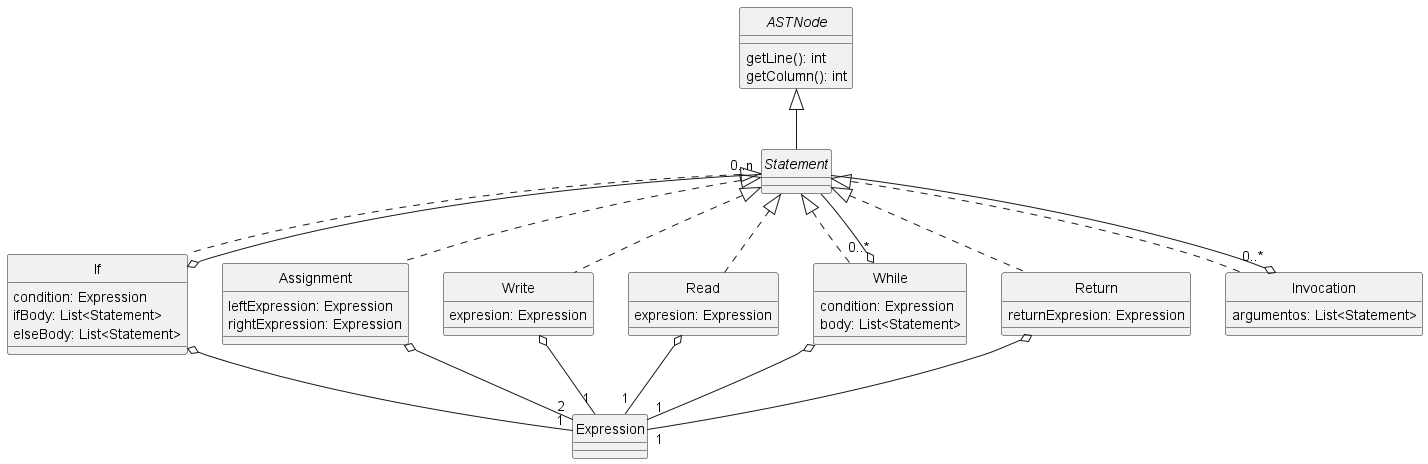

The diagram above was rendered by PlantUML. Its source (embedded in the PNG):
@startuml Statements
skinparam style strictuml
skinparam monochrome true


interface ASTNode {
    getLine(): int
    getColumn(): int
}

interface Statement

class If {
    condition: Expression
    ifBody: List<Statement>
    elseBody: List<Statement>
}

class Assignment {
    leftExpression: Expression
    rightExpression: Expression
    ' Deben de poder ser evaluables
}

class Write {
    expresion: Expression
}

class Read {
    expresion: Expression
}

class While {
    condition: Expression
    body: List<Statement>
}

class Return {
    returnExpresion: Expression
}

class Invocation {
    argumentos: List<Statement>
}

ASTNode <|-- Statement
Statement <|.. If
Statement <|.. Assignment
Statement <|.. Write
Statement <|.. Read
Statement <|.. While
Statement <|.. Return
Statement <|.. Invocation
If o-- "1" Expression
Write o-- "1" Expression
Read o-- "1" Expression
While o-- "1" Expression
While "0..*" o-- Statement
Return o-- "1" Expression
Assignment o-- "2" Expression
If o-- "0..n" Statement
Invocation "0..*" o-- Statement

@enduml